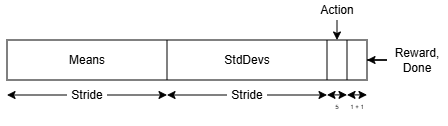

The diagram above was exported from draw.io. Its source (the exported page's mxGraphModel, read from the mxfile embedded in the PNG):
<mxGraphModel dx="826" dy="392" grid="1" gridSize="10" guides="1" tooltips="1" connect="1" arrows="1" fold="1" page="1" pageScale="1" pageWidth="850" pageHeight="1100" math="0" shadow="0">
  <root>
    <mxCell id="0" />
    <mxCell id="1" parent="0" />
    <mxCell id="TkaM9qrIlHN5fD0onZe1-1" parent="1" style="rounded=0;whiteSpace=wrap;html=1;" value="" vertex="1">
      <mxGeometry height="40" width="360" x="240" y="280" as="geometry" />
    </mxCell>
    <mxCell id="TkaM9qrIlHN5fD0onZe1-3" edge="1" parent="1" style="endArrow=none;html=1;rounded=0;curved=0;entryX=0.5;entryY=0;entryDx=0;entryDy=0;exitX=0.5;exitY=1;exitDx=0;exitDy=0;" value="">
      <mxGeometry height="50" relative="1" width="50" as="geometry">
        <mxPoint x="400" y="320" as="sourcePoint" />
        <mxPoint x="400" y="280" as="targetPoint" />
      </mxGeometry>
    </mxCell>
    <mxCell id="TkaM9qrIlHN5fD0onZe1-4" edge="1" parent="1" style="endArrow=none;html=1;rounded=0;curved=0;entryX=0.5;entryY=0;entryDx=0;entryDy=0;exitX=0.5;exitY=1;exitDx=0;exitDy=0;" value="">
      <mxGeometry height="50" relative="1" width="50" as="geometry">
        <mxPoint x="560" y="320" as="sourcePoint" />
        <mxPoint x="560" y="280" as="targetPoint" />
      </mxGeometry>
    </mxCell>
    <mxCell id="TkaM9qrIlHN5fD0onZe1-7" parent="1" style="text;html=1;whiteSpace=wrap;strokeColor=none;fillColor=none;align=center;verticalAlign=middle;rounded=0;" value="Means" vertex="1">
      <mxGeometry height="30" width="60" x="290" y="285" as="geometry" />
    </mxCell>
    <mxCell id="TkaM9qrIlHN5fD0onZe1-8" parent="1" style="text;html=1;whiteSpace=wrap;strokeColor=none;fillColor=none;align=center;verticalAlign=middle;rounded=0;" value="StdDevs" vertex="1">
      <mxGeometry height="30" width="60" x="450" y="285" as="geometry" />
    </mxCell>
    <mxCell id="TkaM9qrIlHN5fD0onZe1-10" edge="1" parent="1" style="endArrow=none;html=1;rounded=0;" value="">
      <mxGeometry height="50" relative="1" width="50" as="geometry">
        <mxPoint x="580" y="320" as="sourcePoint" />
        <mxPoint x="580" y="280" as="targetPoint" />
      </mxGeometry>
    </mxCell>
    <mxCell id="TkaM9qrIlHN5fD0onZe1-11" parent="1" style="text;html=1;whiteSpace=wrap;strokeColor=none;fillColor=none;align=center;verticalAlign=middle;rounded=0;" value="Action" vertex="1">
      <mxGeometry height="20" width="60" x="540" y="240" as="geometry" />
    </mxCell>
    <mxCell id="TkaM9qrIlHN5fD0onZe1-12" edge="1" parent="1" source="TkaM9qrIlHN5fD0onZe1-11" style="edgeStyle=orthogonalEdgeStyle;rounded=0;orthogonalLoop=1;jettySize=auto;html=1;exitX=0.5;exitY=1;exitDx=0;exitDy=0;" target="TkaM9qrIlHN5fD0onZe1-11">
      <mxGeometry relative="1" as="geometry" />
    </mxCell>
    <mxCell id="TkaM9qrIlHN5fD0onZe1-14" edge="1" parent="1" source="TkaM9qrIlHN5fD0onZe1-11" style="edgeStyle=orthogonalEdgeStyle;rounded=0;orthogonalLoop=1;jettySize=auto;html=1;entryX=0.917;entryY=0;entryDx=0;entryDy=0;entryPerimeter=0;" target="TkaM9qrIlHN5fD0onZe1-1">
      <mxGeometry relative="1" as="geometry" />
    </mxCell>
    <mxCell id="TkaM9qrIlHN5fD0onZe1-18" edge="1" parent="1" source="TkaM9qrIlHN5fD0onZe1-15" style="edgeStyle=orthogonalEdgeStyle;rounded=0;orthogonalLoop=1;jettySize=auto;html=1;entryX=1;entryY=0.5;entryDx=0;entryDy=0;" target="TkaM9qrIlHN5fD0onZe1-1">
      <mxGeometry relative="1" as="geometry" />
    </mxCell>
    <mxCell id="TkaM9qrIlHN5fD0onZe1-15" parent="1" style="text;html=1;whiteSpace=wrap;strokeColor=none;fillColor=none;align=center;verticalAlign=middle;rounded=0;" value="Reward, Done" vertex="1">
      <mxGeometry height="30" width="60" x="620" y="285" as="geometry" />
    </mxCell>
    <mxCell id="TkaM9qrIlHN5fD0onZe1-19" parent="1" style="text;html=1;whiteSpace=wrap;strokeColor=none;fillColor=none;align=center;verticalAlign=middle;rounded=0;" value="Stride" vertex="1">
      <mxGeometry height="30" width="40" x="300" y="320" as="geometry" />
    </mxCell>
    <mxCell id="TkaM9qrIlHN5fD0onZe1-24" edge="1" parent="1" source="TkaM9qrIlHN5fD0onZe1-19" style="endArrow=classic;html=1;rounded=0;exitX=1;exitY=0.5;exitDx=0;exitDy=0;" value="">
      <mxGeometry height="50" relative="1" width="50" as="geometry">
        <mxPoint x="420" y="340" as="sourcePoint" />
        <mxPoint x="400" y="335" as="targetPoint" />
      </mxGeometry>
    </mxCell>
    <mxCell id="TkaM9qrIlHN5fD0onZe1-25" edge="1" parent="1" source="TkaM9qrIlHN5fD0onZe1-19" style="endArrow=classic;html=1;rounded=0;exitX=0;exitY=0.5;exitDx=0;exitDy=0;" value="">
      <mxGeometry height="50" relative="1" width="50" as="geometry">
        <mxPoint x="360" y="345" as="sourcePoint" />
        <mxPoint x="240" y="335" as="targetPoint" />
      </mxGeometry>
    </mxCell>
    <mxCell id="TkaM9qrIlHN5fD0onZe1-26" edge="1" parent="1" source="TkaM9qrIlHN5fD0onZe1-27" style="endArrow=classic;html=1;rounded=0;exitX=0;exitY=0.5;exitDx=0;exitDy=0;" value="">
      <mxGeometry height="50" relative="1" width="50" as="geometry">
        <mxPoint x="520" y="345" as="sourcePoint" />
        <mxPoint x="400" y="335" as="targetPoint" />
      </mxGeometry>
    </mxCell>
    <mxCell id="TkaM9qrIlHN5fD0onZe1-27" parent="1" style="text;html=1;whiteSpace=wrap;strokeColor=none;fillColor=none;align=center;verticalAlign=middle;rounded=0;" value="Stride" vertex="1">
      <mxGeometry height="30" width="40" x="460" y="320" as="geometry" />
    </mxCell>
    <mxCell id="TkaM9qrIlHN5fD0onZe1-28" edge="1" parent="1" source="TkaM9qrIlHN5fD0onZe1-27" style="endArrow=classic;html=1;rounded=0;exitX=1;exitY=0.5;exitDx=0;exitDy=0;" value="">
      <mxGeometry height="50" relative="1" width="50" as="geometry">
        <mxPoint x="580" y="340" as="sourcePoint" />
        <mxPoint x="560" y="335" as="targetPoint" />
      </mxGeometry>
    </mxCell>
    <mxCell id="TkaM9qrIlHN5fD0onZe1-29" edge="1" parent="1" style="endArrow=classic;startArrow=classic;html=1;rounded=0;" value="">
      <mxGeometry height="50" relative="1" width="50" as="geometry">
        <mxPoint x="560" y="334.89" as="sourcePoint" />
        <mxPoint x="580" y="334.89" as="targetPoint" />
      </mxGeometry>
    </mxCell>
    <mxCell id="TkaM9qrIlHN5fD0onZe1-30" edge="1" parent="1" style="endArrow=classic;startArrow=classic;html=1;rounded=0;" value="">
      <mxGeometry height="50" relative="1" width="50" as="geometry">
        <mxPoint x="580" y="334.89" as="sourcePoint" />
        <mxPoint x="600" y="334.89" as="targetPoint" />
      </mxGeometry>
    </mxCell>
    <mxCell id="TkaM9qrIlHN5fD0onZe1-31" parent="1" style="text;html=1;whiteSpace=wrap;strokeColor=none;fillColor=none;align=center;verticalAlign=middle;rounded=0;" value="&lt;font style=&quot;font-size: 6px;&quot;&gt;5&lt;/font&gt;" vertex="1">
      <mxGeometry height="40" width="20" x="560" y="325" as="geometry" />
    </mxCell>
    <mxCell id="TkaM9qrIlHN5fD0onZe1-32" parent="1" style="text;html=1;whiteSpace=wrap;strokeColor=none;fillColor=none;align=center;verticalAlign=middle;rounded=0;" value="&lt;font style=&quot;font-size: 6px;&quot;&gt;1 + 1&lt;/font&gt;" vertex="1">
      <mxGeometry height="30" width="40" x="570" y="330" as="geometry" />
    </mxCell>
  </root>
</mxGraphModel>